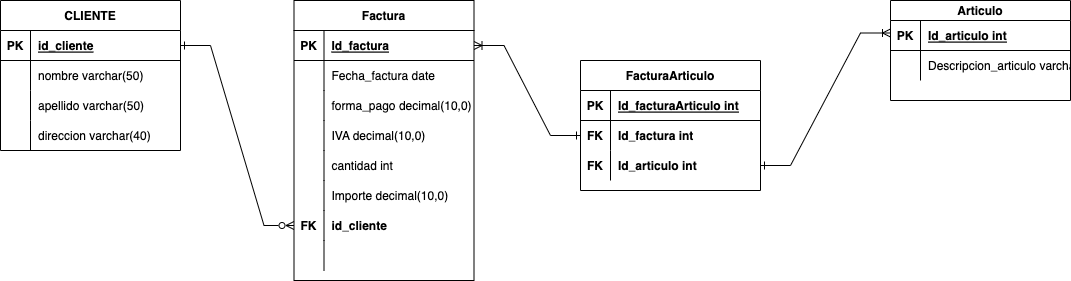

The diagram above was exported from draw.io. Its source (the exported page's mxGraphModel, read from the mxfile embedded in the PNG):
<mxGraphModel dx="946" dy="646" grid="1" gridSize="10" guides="1" tooltips="1" connect="1" arrows="1" fold="1" page="1" pageScale="1" pageWidth="827" pageHeight="1169" math="0" shadow="0">
  <root>
    <mxCell id="0" />
    <mxCell id="1" parent="0" />
    <mxCell id="RGLp0jMB6VPoYdqGnTsI-93" value="Factura" style="shape=table;startSize=30;container=1;collapsible=1;childLayout=tableLayout;fixedRows=1;rowLines=0;fontStyle=1;align=center;resizeLast=1;" parent="1" vertex="1">
      <mxGeometry x="323.5" y="170" width="180" height="280" as="geometry" />
    </mxCell>
    <mxCell id="RGLp0jMB6VPoYdqGnTsI-94" value="" style="shape=tableRow;horizontal=0;startSize=0;swimlaneHead=0;swimlaneBody=0;fillColor=none;collapsible=0;dropTarget=0;points=[[0,0.5],[1,0.5]];portConstraint=eastwest;top=0;left=0;right=0;bottom=1;" parent="RGLp0jMB6VPoYdqGnTsI-93" vertex="1">
      <mxGeometry y="30" width="180" height="30" as="geometry" />
    </mxCell>
    <mxCell id="RGLp0jMB6VPoYdqGnTsI-95" value="PK" style="shape=partialRectangle;connectable=0;fillColor=none;top=0;left=0;bottom=0;right=0;fontStyle=1;overflow=hidden;" parent="RGLp0jMB6VPoYdqGnTsI-94" vertex="1">
      <mxGeometry width="30" height="30" as="geometry">
        <mxRectangle width="30" height="30" as="alternateBounds" />
      </mxGeometry>
    </mxCell>
    <mxCell id="RGLp0jMB6VPoYdqGnTsI-96" value="Id_factura" style="shape=partialRectangle;connectable=0;fillColor=none;top=0;left=0;bottom=0;right=0;align=left;spacingLeft=6;fontStyle=5;overflow=hidden;" parent="RGLp0jMB6VPoYdqGnTsI-94" vertex="1">
      <mxGeometry x="30" width="150" height="30" as="geometry">
        <mxRectangle width="150" height="30" as="alternateBounds" />
      </mxGeometry>
    </mxCell>
    <mxCell id="RGLp0jMB6VPoYdqGnTsI-97" value="" style="shape=tableRow;horizontal=0;startSize=0;swimlaneHead=0;swimlaneBody=0;fillColor=none;collapsible=0;dropTarget=0;points=[[0,0.5],[1,0.5]];portConstraint=eastwest;top=0;left=0;right=0;bottom=0;" parent="RGLp0jMB6VPoYdqGnTsI-93" vertex="1">
      <mxGeometry y="60" width="180" height="30" as="geometry" />
    </mxCell>
    <mxCell id="RGLp0jMB6VPoYdqGnTsI-98" value="" style="shape=partialRectangle;connectable=0;fillColor=none;top=0;left=0;bottom=0;right=0;editable=1;overflow=hidden;" parent="RGLp0jMB6VPoYdqGnTsI-97" vertex="1">
      <mxGeometry width="30" height="30" as="geometry">
        <mxRectangle width="30" height="30" as="alternateBounds" />
      </mxGeometry>
    </mxCell>
    <mxCell id="RGLp0jMB6VPoYdqGnTsI-99" value="Fecha_factura date " style="shape=partialRectangle;connectable=0;fillColor=none;top=0;left=0;bottom=0;right=0;align=left;spacingLeft=6;overflow=hidden;" parent="RGLp0jMB6VPoYdqGnTsI-97" vertex="1">
      <mxGeometry x="30" width="150" height="30" as="geometry">
        <mxRectangle width="150" height="30" as="alternateBounds" />
      </mxGeometry>
    </mxCell>
    <mxCell id="RGLp0jMB6VPoYdqGnTsI-100" value="" style="shape=tableRow;horizontal=0;startSize=0;swimlaneHead=0;swimlaneBody=0;fillColor=none;collapsible=0;dropTarget=0;points=[[0,0.5],[1,0.5]];portConstraint=eastwest;top=0;left=0;right=0;bottom=0;" parent="RGLp0jMB6VPoYdqGnTsI-93" vertex="1">
      <mxGeometry y="90" width="180" height="30" as="geometry" />
    </mxCell>
    <mxCell id="RGLp0jMB6VPoYdqGnTsI-101" value="" style="shape=partialRectangle;connectable=0;fillColor=none;top=0;left=0;bottom=0;right=0;editable=1;overflow=hidden;" parent="RGLp0jMB6VPoYdqGnTsI-100" vertex="1">
      <mxGeometry width="30" height="30" as="geometry">
        <mxRectangle width="30" height="30" as="alternateBounds" />
      </mxGeometry>
    </mxCell>
    <mxCell id="RGLp0jMB6VPoYdqGnTsI-102" value="forma_pago decimal(10,0)" style="shape=partialRectangle;connectable=0;fillColor=none;top=0;left=0;bottom=0;right=0;align=left;spacingLeft=6;overflow=hidden;" parent="RGLp0jMB6VPoYdqGnTsI-100" vertex="1">
      <mxGeometry x="30" width="150" height="30" as="geometry">
        <mxRectangle width="150" height="30" as="alternateBounds" />
      </mxGeometry>
    </mxCell>
    <mxCell id="RGLp0jMB6VPoYdqGnTsI-106" style="shape=tableRow;horizontal=0;startSize=0;swimlaneHead=0;swimlaneBody=0;fillColor=none;collapsible=0;dropTarget=0;points=[[0,0.5],[1,0.5]];portConstraint=eastwest;top=0;left=0;right=0;bottom=0;" parent="RGLp0jMB6VPoYdqGnTsI-93" vertex="1">
      <mxGeometry y="120" width="180" height="30" as="geometry" />
    </mxCell>
    <mxCell id="RGLp0jMB6VPoYdqGnTsI-107" style="shape=partialRectangle;connectable=0;fillColor=none;top=0;left=0;bottom=0;right=0;editable=1;overflow=hidden;" parent="RGLp0jMB6VPoYdqGnTsI-106" vertex="1">
      <mxGeometry width="30" height="30" as="geometry">
        <mxRectangle width="30" height="30" as="alternateBounds" />
      </mxGeometry>
    </mxCell>
    <mxCell id="RGLp0jMB6VPoYdqGnTsI-108" value="IVA decimal(10,0)" style="shape=partialRectangle;connectable=0;fillColor=none;top=0;left=0;bottom=0;right=0;align=left;spacingLeft=6;overflow=hidden;" parent="RGLp0jMB6VPoYdqGnTsI-106" vertex="1">
      <mxGeometry x="30" width="150" height="30" as="geometry">
        <mxRectangle width="150" height="30" as="alternateBounds" />
      </mxGeometry>
    </mxCell>
    <mxCell id="CSy_3hRPwe89JNSG6E9A-1" style="shape=tableRow;horizontal=0;startSize=0;swimlaneHead=0;swimlaneBody=0;fillColor=none;collapsible=0;dropTarget=0;points=[[0,0.5],[1,0.5]];portConstraint=eastwest;top=0;left=0;right=0;bottom=0;" vertex="1" parent="RGLp0jMB6VPoYdqGnTsI-93">
      <mxGeometry y="150" width="180" height="30" as="geometry" />
    </mxCell>
    <mxCell id="CSy_3hRPwe89JNSG6E9A-2" style="shape=partialRectangle;connectable=0;fillColor=none;top=0;left=0;bottom=0;right=0;editable=1;overflow=hidden;" vertex="1" parent="CSy_3hRPwe89JNSG6E9A-1">
      <mxGeometry width="30" height="30" as="geometry">
        <mxRectangle width="30" height="30" as="alternateBounds" />
      </mxGeometry>
    </mxCell>
    <mxCell id="CSy_3hRPwe89JNSG6E9A-3" value="cantidad int" style="shape=partialRectangle;connectable=0;fillColor=none;top=0;left=0;bottom=0;right=0;align=left;spacingLeft=6;overflow=hidden;" vertex="1" parent="CSy_3hRPwe89JNSG6E9A-1">
      <mxGeometry x="30" width="150" height="30" as="geometry">
        <mxRectangle width="150" height="30" as="alternateBounds" />
      </mxGeometry>
    </mxCell>
    <mxCell id="CSy_3hRPwe89JNSG6E9A-4" style="shape=tableRow;horizontal=0;startSize=0;swimlaneHead=0;swimlaneBody=0;fillColor=none;collapsible=0;dropTarget=0;points=[[0,0.5],[1,0.5]];portConstraint=eastwest;top=0;left=0;right=0;bottom=0;" vertex="1" parent="RGLp0jMB6VPoYdqGnTsI-93">
      <mxGeometry y="180" width="180" height="30" as="geometry" />
    </mxCell>
    <mxCell id="CSy_3hRPwe89JNSG6E9A-5" style="shape=partialRectangle;connectable=0;fillColor=none;top=0;left=0;bottom=0;right=0;editable=1;overflow=hidden;" vertex="1" parent="CSy_3hRPwe89JNSG6E9A-4">
      <mxGeometry width="30" height="30" as="geometry">
        <mxRectangle width="30" height="30" as="alternateBounds" />
      </mxGeometry>
    </mxCell>
    <mxCell id="CSy_3hRPwe89JNSG6E9A-6" value="Importe decimal(10,0)" style="shape=partialRectangle;connectable=0;fillColor=none;top=0;left=0;bottom=0;right=0;align=left;spacingLeft=6;overflow=hidden;" vertex="1" parent="CSy_3hRPwe89JNSG6E9A-4">
      <mxGeometry x="30" width="150" height="30" as="geometry">
        <mxRectangle width="150" height="30" as="alternateBounds" />
      </mxGeometry>
    </mxCell>
    <mxCell id="CSy_3hRPwe89JNSG6E9A-7" style="shape=tableRow;horizontal=0;startSize=0;swimlaneHead=0;swimlaneBody=0;fillColor=none;collapsible=0;dropTarget=0;points=[[0,0.5],[1,0.5]];portConstraint=eastwest;top=0;left=0;right=0;bottom=0;" vertex="1" parent="RGLp0jMB6VPoYdqGnTsI-93">
      <mxGeometry y="210" width="180" height="30" as="geometry" />
    </mxCell>
    <mxCell id="CSy_3hRPwe89JNSG6E9A-8" value="FK" style="shape=partialRectangle;connectable=0;fillColor=none;top=0;left=0;bottom=0;right=0;editable=1;overflow=hidden;fontStyle=1" vertex="1" parent="CSy_3hRPwe89JNSG6E9A-7">
      <mxGeometry width="30" height="30" as="geometry">
        <mxRectangle width="30" height="30" as="alternateBounds" />
      </mxGeometry>
    </mxCell>
    <mxCell id="CSy_3hRPwe89JNSG6E9A-9" value="id_cliente" style="shape=partialRectangle;connectable=0;fillColor=none;top=0;left=0;bottom=0;right=0;align=left;spacingLeft=6;overflow=hidden;fontStyle=1" vertex="1" parent="CSy_3hRPwe89JNSG6E9A-7">
      <mxGeometry x="30" width="150" height="30" as="geometry">
        <mxRectangle width="150" height="30" as="alternateBounds" />
      </mxGeometry>
    </mxCell>
    <mxCell id="CSy_3hRPwe89JNSG6E9A-33" style="shape=tableRow;horizontal=0;startSize=0;swimlaneHead=0;swimlaneBody=0;fillColor=none;collapsible=0;dropTarget=0;points=[[0,0.5],[1,0.5]];portConstraint=eastwest;top=0;left=0;right=0;bottom=0;" vertex="1" parent="RGLp0jMB6VPoYdqGnTsI-93">
      <mxGeometry y="240" width="180" height="30" as="geometry" />
    </mxCell>
    <mxCell id="CSy_3hRPwe89JNSG6E9A-34" style="shape=partialRectangle;connectable=0;fillColor=none;top=0;left=0;bottom=0;right=0;editable=1;overflow=hidden;fontStyle=1" vertex="1" parent="CSy_3hRPwe89JNSG6E9A-33">
      <mxGeometry width="30" height="30" as="geometry">
        <mxRectangle width="30" height="30" as="alternateBounds" />
      </mxGeometry>
    </mxCell>
    <mxCell id="CSy_3hRPwe89JNSG6E9A-35" style="shape=partialRectangle;connectable=0;fillColor=none;top=0;left=0;bottom=0;right=0;align=left;spacingLeft=6;overflow=hidden;fontStyle=1" vertex="1" parent="CSy_3hRPwe89JNSG6E9A-33">
      <mxGeometry x="30" width="150" height="30" as="geometry">
        <mxRectangle width="150" height="30" as="alternateBounds" />
      </mxGeometry>
    </mxCell>
    <mxCell id="RGLp0jMB6VPoYdqGnTsI-109" value="CLIENTE" style="shape=table;startSize=30;container=1;collapsible=1;childLayout=tableLayout;fixedRows=1;rowLines=0;fontStyle=1;align=center;resizeLast=1;" parent="1" vertex="1">
      <mxGeometry x="30" y="170" width="180" height="150" as="geometry" />
    </mxCell>
    <mxCell id="RGLp0jMB6VPoYdqGnTsI-110" value="" style="shape=tableRow;horizontal=0;startSize=0;swimlaneHead=0;swimlaneBody=0;fillColor=none;collapsible=0;dropTarget=0;points=[[0,0.5],[1,0.5]];portConstraint=eastwest;top=0;left=0;right=0;bottom=1;" parent="RGLp0jMB6VPoYdqGnTsI-109" vertex="1">
      <mxGeometry y="30" width="180" height="30" as="geometry" />
    </mxCell>
    <mxCell id="RGLp0jMB6VPoYdqGnTsI-111" value="PK" style="shape=partialRectangle;connectable=0;fillColor=none;top=0;left=0;bottom=0;right=0;fontStyle=1;overflow=hidden;" parent="RGLp0jMB6VPoYdqGnTsI-110" vertex="1">
      <mxGeometry width="30" height="30" as="geometry">
        <mxRectangle width="30" height="30" as="alternateBounds" />
      </mxGeometry>
    </mxCell>
    <mxCell id="RGLp0jMB6VPoYdqGnTsI-112" value="id_cliente" style="shape=partialRectangle;connectable=0;fillColor=none;top=0;left=0;bottom=0;right=0;align=left;spacingLeft=6;fontStyle=5;overflow=hidden;" parent="RGLp0jMB6VPoYdqGnTsI-110" vertex="1">
      <mxGeometry x="30" width="150" height="30" as="geometry">
        <mxRectangle width="150" height="30" as="alternateBounds" />
      </mxGeometry>
    </mxCell>
    <mxCell id="RGLp0jMB6VPoYdqGnTsI-113" value="" style="shape=tableRow;horizontal=0;startSize=0;swimlaneHead=0;swimlaneBody=0;fillColor=none;collapsible=0;dropTarget=0;points=[[0,0.5],[1,0.5]];portConstraint=eastwest;top=0;left=0;right=0;bottom=0;" parent="RGLp0jMB6VPoYdqGnTsI-109" vertex="1">
      <mxGeometry y="60" width="180" height="30" as="geometry" />
    </mxCell>
    <mxCell id="RGLp0jMB6VPoYdqGnTsI-114" value="" style="shape=partialRectangle;connectable=0;fillColor=none;top=0;left=0;bottom=0;right=0;editable=1;overflow=hidden;" parent="RGLp0jMB6VPoYdqGnTsI-113" vertex="1">
      <mxGeometry width="30" height="30" as="geometry">
        <mxRectangle width="30" height="30" as="alternateBounds" />
      </mxGeometry>
    </mxCell>
    <mxCell id="RGLp0jMB6VPoYdqGnTsI-115" value="nombre varchar(50)" style="shape=partialRectangle;connectable=0;fillColor=none;top=0;left=0;bottom=0;right=0;align=left;spacingLeft=6;overflow=hidden;" parent="RGLp0jMB6VPoYdqGnTsI-113" vertex="1">
      <mxGeometry x="30" width="150" height="30" as="geometry">
        <mxRectangle width="150" height="30" as="alternateBounds" />
      </mxGeometry>
    </mxCell>
    <mxCell id="RGLp0jMB6VPoYdqGnTsI-130" style="shape=tableRow;horizontal=0;startSize=0;swimlaneHead=0;swimlaneBody=0;fillColor=none;collapsible=0;dropTarget=0;points=[[0,0.5],[1,0.5]];portConstraint=eastwest;top=0;left=0;right=0;bottom=0;" parent="RGLp0jMB6VPoYdqGnTsI-109" vertex="1">
      <mxGeometry y="90" width="180" height="30" as="geometry" />
    </mxCell>
    <mxCell id="RGLp0jMB6VPoYdqGnTsI-131" style="shape=partialRectangle;connectable=0;fillColor=none;top=0;left=0;bottom=0;right=0;editable=1;overflow=hidden;" parent="RGLp0jMB6VPoYdqGnTsI-130" vertex="1">
      <mxGeometry width="30" height="30" as="geometry">
        <mxRectangle width="30" height="30" as="alternateBounds" />
      </mxGeometry>
    </mxCell>
    <mxCell id="RGLp0jMB6VPoYdqGnTsI-132" value="apellido varchar(50)" style="shape=partialRectangle;connectable=0;fillColor=none;top=0;left=0;bottom=0;right=0;align=left;spacingLeft=6;overflow=hidden;" parent="RGLp0jMB6VPoYdqGnTsI-130" vertex="1">
      <mxGeometry x="30" width="150" height="30" as="geometry">
        <mxRectangle width="150" height="30" as="alternateBounds" />
      </mxGeometry>
    </mxCell>
    <mxCell id="RGLp0jMB6VPoYdqGnTsI-116" value="" style="shape=tableRow;horizontal=0;startSize=0;swimlaneHead=0;swimlaneBody=0;fillColor=none;collapsible=0;dropTarget=0;points=[[0,0.5],[1,0.5]];portConstraint=eastwest;top=0;left=0;right=0;bottom=0;" parent="RGLp0jMB6VPoYdqGnTsI-109" vertex="1">
      <mxGeometry y="120" width="180" height="30" as="geometry" />
    </mxCell>
    <mxCell id="RGLp0jMB6VPoYdqGnTsI-117" value="" style="shape=partialRectangle;connectable=0;fillColor=none;top=0;left=0;bottom=0;right=0;editable=1;overflow=hidden;" parent="RGLp0jMB6VPoYdqGnTsI-116" vertex="1">
      <mxGeometry width="30" height="30" as="geometry">
        <mxRectangle width="30" height="30" as="alternateBounds" />
      </mxGeometry>
    </mxCell>
    <mxCell id="RGLp0jMB6VPoYdqGnTsI-118" value="direccion varchar(40)" style="shape=partialRectangle;connectable=0;fillColor=none;top=0;left=0;bottom=0;right=0;align=left;spacingLeft=6;overflow=hidden;" parent="RGLp0jMB6VPoYdqGnTsI-116" vertex="1">
      <mxGeometry x="30" width="150" height="30" as="geometry">
        <mxRectangle width="150" height="30" as="alternateBounds" />
      </mxGeometry>
    </mxCell>
    <mxCell id="RGLp0jMB6VPoYdqGnTsI-142" value="" style="edgeStyle=entityRelationEdgeStyle;fontSize=12;html=1;endArrow=ERone;endFill=0;rounded=0;entryX=1;entryY=0.5;entryDx=0;entryDy=0;startArrow=ERzeroToMany;startFill=0;exitX=0;exitY=0.5;exitDx=0;exitDy=0;" parent="1" source="CSy_3hRPwe89JNSG6E9A-7" target="RGLp0jMB6VPoYdqGnTsI-110" edge="1">
      <mxGeometry width="100" height="100" relative="1" as="geometry">
        <mxPoint x="330" y="270" as="sourcePoint" />
        <mxPoint x="340" y="330" as="targetPoint" />
      </mxGeometry>
    </mxCell>
    <mxCell id="CSy_3hRPwe89JNSG6E9A-11" value="Articulo" style="shape=table;startSize=20;container=1;collapsible=1;childLayout=tableLayout;fixedRows=1;rowLines=0;fontStyle=1;align=center;resizeLast=1;" vertex="1" parent="1">
      <mxGeometry x="920" y="170" width="180" height="100" as="geometry" />
    </mxCell>
    <mxCell id="CSy_3hRPwe89JNSG6E9A-12" value="" style="shape=tableRow;horizontal=0;startSize=0;swimlaneHead=0;swimlaneBody=0;fillColor=none;collapsible=0;dropTarget=0;points=[[0,0.5],[1,0.5]];portConstraint=eastwest;top=0;left=0;right=0;bottom=1;" vertex="1" parent="CSy_3hRPwe89JNSG6E9A-11">
      <mxGeometry y="20" width="180" height="30" as="geometry" />
    </mxCell>
    <mxCell id="CSy_3hRPwe89JNSG6E9A-13" value="PK" style="shape=partialRectangle;connectable=0;fillColor=none;top=0;left=0;bottom=0;right=0;fontStyle=1;overflow=hidden;" vertex="1" parent="CSy_3hRPwe89JNSG6E9A-12">
      <mxGeometry width="30" height="30" as="geometry">
        <mxRectangle width="30" height="30" as="alternateBounds" />
      </mxGeometry>
    </mxCell>
    <mxCell id="CSy_3hRPwe89JNSG6E9A-14" value="Id_articulo int" style="shape=partialRectangle;connectable=0;fillColor=none;top=0;left=0;bottom=0;right=0;align=left;spacingLeft=6;fontStyle=5;overflow=hidden;" vertex="1" parent="CSy_3hRPwe89JNSG6E9A-12">
      <mxGeometry x="30" width="150" height="30" as="geometry">
        <mxRectangle width="150" height="30" as="alternateBounds" />
      </mxGeometry>
    </mxCell>
    <mxCell id="CSy_3hRPwe89JNSG6E9A-15" value="" style="shape=tableRow;horizontal=0;startSize=0;swimlaneHead=0;swimlaneBody=0;fillColor=none;collapsible=0;dropTarget=0;points=[[0,0.5],[1,0.5]];portConstraint=eastwest;top=0;left=0;right=0;bottom=0;" vertex="1" parent="CSy_3hRPwe89JNSG6E9A-11">
      <mxGeometry y="50" width="180" height="30" as="geometry" />
    </mxCell>
    <mxCell id="CSy_3hRPwe89JNSG6E9A-16" value="" style="shape=partialRectangle;connectable=0;fillColor=none;top=0;left=0;bottom=0;right=0;editable=1;overflow=hidden;" vertex="1" parent="CSy_3hRPwe89JNSG6E9A-15">
      <mxGeometry width="30" height="30" as="geometry">
        <mxRectangle width="30" height="30" as="alternateBounds" />
      </mxGeometry>
    </mxCell>
    <mxCell id="CSy_3hRPwe89JNSG6E9A-17" value="Descripcion_articulo varchar(40)" style="shape=partialRectangle;connectable=0;fillColor=none;top=0;left=0;bottom=0;right=0;align=left;spacingLeft=6;overflow=hidden;" vertex="1" parent="CSy_3hRPwe89JNSG6E9A-15">
      <mxGeometry x="30" width="150" height="30" as="geometry">
        <mxRectangle width="150" height="30" as="alternateBounds" />
      </mxGeometry>
    </mxCell>
    <mxCell id="CSy_3hRPwe89JNSG6E9A-36" value="" style="edgeStyle=entityRelationEdgeStyle;fontSize=12;html=1;endArrow=ERone;endFill=0;rounded=0;entryX=0;entryY=0.5;entryDx=0;entryDy=0;startArrow=ERoneToMany;startFill=0;exitX=1;exitY=0.5;exitDx=0;exitDy=0;" edge="1" parent="1" source="RGLp0jMB6VPoYdqGnTsI-94" target="CSy_3hRPwe89JNSG6E9A-41">
      <mxGeometry width="100" height="100" relative="1" as="geometry">
        <mxPoint x="723.5" y="390" as="sourcePoint" />
        <mxPoint x="610" y="210" as="targetPoint" />
      </mxGeometry>
    </mxCell>
    <mxCell id="CSy_3hRPwe89JNSG6E9A-37" value="FacturaArticulo" style="shape=table;startSize=30;container=1;collapsible=1;childLayout=tableLayout;fixedRows=1;rowLines=0;fontStyle=1;align=center;resizeLast=1;" vertex="1" parent="1">
      <mxGeometry x="610" y="230" width="180" height="130" as="geometry" />
    </mxCell>
    <mxCell id="CSy_3hRPwe89JNSG6E9A-38" value="" style="shape=tableRow;horizontal=0;startSize=0;swimlaneHead=0;swimlaneBody=0;fillColor=none;collapsible=0;dropTarget=0;points=[[0,0.5],[1,0.5]];portConstraint=eastwest;top=0;left=0;right=0;bottom=1;" vertex="1" parent="CSy_3hRPwe89JNSG6E9A-37">
      <mxGeometry y="30" width="180" height="30" as="geometry" />
    </mxCell>
    <mxCell id="CSy_3hRPwe89JNSG6E9A-39" value="PK" style="shape=partialRectangle;connectable=0;fillColor=none;top=0;left=0;bottom=0;right=0;fontStyle=1;overflow=hidden;" vertex="1" parent="CSy_3hRPwe89JNSG6E9A-38">
      <mxGeometry width="30" height="30" as="geometry">
        <mxRectangle width="30" height="30" as="alternateBounds" />
      </mxGeometry>
    </mxCell>
    <mxCell id="CSy_3hRPwe89JNSG6E9A-40" value="Id_facturaArticulo int" style="shape=partialRectangle;connectable=0;fillColor=none;top=0;left=0;bottom=0;right=0;align=left;spacingLeft=6;fontStyle=5;overflow=hidden;" vertex="1" parent="CSy_3hRPwe89JNSG6E9A-38">
      <mxGeometry x="30" width="150" height="30" as="geometry">
        <mxRectangle width="150" height="30" as="alternateBounds" />
      </mxGeometry>
    </mxCell>
    <mxCell id="CSy_3hRPwe89JNSG6E9A-41" value="" style="shape=tableRow;horizontal=0;startSize=0;swimlaneHead=0;swimlaneBody=0;fillColor=none;collapsible=0;dropTarget=0;points=[[0,0.5],[1,0.5]];portConstraint=eastwest;top=0;left=0;right=0;bottom=0;" vertex="1" parent="CSy_3hRPwe89JNSG6E9A-37">
      <mxGeometry y="60" width="180" height="30" as="geometry" />
    </mxCell>
    <mxCell id="CSy_3hRPwe89JNSG6E9A-42" value="FK" style="shape=partialRectangle;connectable=0;fillColor=none;top=0;left=0;bottom=0;right=0;editable=1;overflow=hidden;fontStyle=1" vertex="1" parent="CSy_3hRPwe89JNSG6E9A-41">
      <mxGeometry width="30" height="30" as="geometry">
        <mxRectangle width="30" height="30" as="alternateBounds" />
      </mxGeometry>
    </mxCell>
    <mxCell id="CSy_3hRPwe89JNSG6E9A-43" value="Id_factura int" style="shape=partialRectangle;connectable=0;fillColor=none;top=0;left=0;bottom=0;right=0;align=left;spacingLeft=6;overflow=hidden;fontStyle=1" vertex="1" parent="CSy_3hRPwe89JNSG6E9A-41">
      <mxGeometry x="30" width="150" height="30" as="geometry">
        <mxRectangle width="150" height="30" as="alternateBounds" />
      </mxGeometry>
    </mxCell>
    <mxCell id="CSy_3hRPwe89JNSG6E9A-44" value="" style="shape=tableRow;horizontal=0;startSize=0;swimlaneHead=0;swimlaneBody=0;fillColor=none;collapsible=0;dropTarget=0;points=[[0,0.5],[1,0.5]];portConstraint=eastwest;top=0;left=0;right=0;bottom=0;" vertex="1" parent="CSy_3hRPwe89JNSG6E9A-37">
      <mxGeometry y="90" width="180" height="30" as="geometry" />
    </mxCell>
    <mxCell id="CSy_3hRPwe89JNSG6E9A-45" value="FK" style="shape=partialRectangle;connectable=0;fillColor=none;top=0;left=0;bottom=0;right=0;editable=1;overflow=hidden;fontStyle=1" vertex="1" parent="CSy_3hRPwe89JNSG6E9A-44">
      <mxGeometry width="30" height="30" as="geometry">
        <mxRectangle width="30" height="30" as="alternateBounds" />
      </mxGeometry>
    </mxCell>
    <mxCell id="CSy_3hRPwe89JNSG6E9A-46" value="Id_articulo int" style="shape=partialRectangle;connectable=0;fillColor=none;top=0;left=0;bottom=0;right=0;align=left;spacingLeft=6;overflow=hidden;fontStyle=1" vertex="1" parent="CSy_3hRPwe89JNSG6E9A-44">
      <mxGeometry x="30" width="150" height="30" as="geometry">
        <mxRectangle width="150" height="30" as="alternateBounds" />
      </mxGeometry>
    </mxCell>
    <mxCell id="CSy_3hRPwe89JNSG6E9A-62" value="" style="edgeStyle=entityRelationEdgeStyle;fontSize=12;html=1;endArrow=ERoneToMany;endFill=0;rounded=0;entryX=1;entryY=0.5;entryDx=0;entryDy=0;startArrow=ERone;startFill=0;exitX=1;exitY=0.5;exitDx=0;exitDy=0;" edge="1" parent="1" source="CSy_3hRPwe89JNSG6E9A-44">
      <mxGeometry width="100" height="100" relative="1" as="geometry">
        <mxPoint x="813.5" y="417.5" as="sourcePoint" />
        <mxPoint x="920" y="202.5" as="targetPoint" />
      </mxGeometry>
    </mxCell>
  </root>
</mxGraphModel>